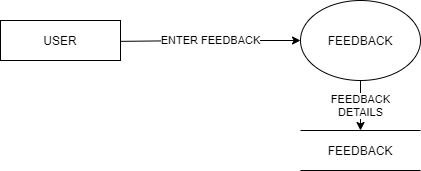

The diagram above was exported from draw.io. Its source (the exported page's mxGraphModel, read from the mxfile embedded in the PNG):
<mxGraphModel dx="868" dy="482" grid="1" gridSize="10" guides="1" tooltips="1" connect="1" arrows="1" fold="1" page="1" pageScale="1" pageWidth="827" pageHeight="1169" math="0" shadow="0">
  <root>
    <mxCell id="0" />
    <mxCell id="1" parent="0" />
    <mxCell id="xZ4m6WSch3-PdqpS_td_-19" value="FEEDBACK" style="ellipse;whiteSpace=wrap;html=1;" parent="1" vertex="1">
      <mxGeometry x="440" y="160" width="120" height="80" as="geometry" />
    </mxCell>
    <mxCell id="xZ4m6WSch3-PdqpS_td_-20" value="USER" style="rounded=0;whiteSpace=wrap;html=1;" parent="1" vertex="1">
      <mxGeometry x="140" y="180" width="120" height="40" as="geometry" />
    </mxCell>
    <mxCell id="xZ4m6WSch3-PdqpS_td_-25" value="ENTER FEEDBACK" style="endArrow=classic;html=1;exitX=1;exitY=0.5;exitDx=0;exitDy=0;" parent="1" target="xZ4m6WSch3-PdqpS_td_-19" edge="1">
      <mxGeometry width="50" height="50" relative="1" as="geometry">
        <mxPoint x="260" y="200.86" as="sourcePoint" />
        <mxPoint x="457.57359312880726" y="199.14427124746192" as="targetPoint" />
        <Array as="points">
          <mxPoint x="340" y="200" />
        </Array>
      </mxGeometry>
    </mxCell>
    <mxCell id="xZ4m6WSch3-PdqpS_td_-26" value="FEEDBACK" style="shape=partialRectangle;whiteSpace=wrap;html=1;left=0;right=0;fillColor=none;" parent="1" vertex="1">
      <mxGeometry x="440" y="290" width="120" height="40" as="geometry" />
    </mxCell>
    <mxCell id="xZ4m6WSch3-PdqpS_td_-27" value="FEEDBACK&lt;br&gt;DETAILS" style="endArrow=classic;html=1;exitX=0.5;exitY=1;exitDx=0;exitDy=0;entryX=0.5;entryY=0;entryDx=0;entryDy=0;" parent="1" source="xZ4m6WSch3-PdqpS_td_-19" target="xZ4m6WSch3-PdqpS_td_-26" edge="1">
      <mxGeometry width="50" height="50" relative="1" as="geometry">
        <mxPoint x="470" y="280" as="sourcePoint" />
        <mxPoint x="500" y="330" as="targetPoint" />
      </mxGeometry>
    </mxCell>
  </root>
</mxGraphModel>